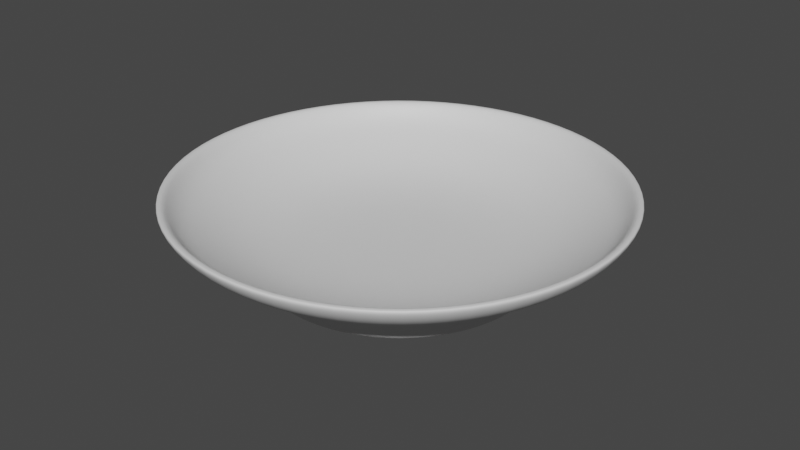 # Source: Teller.blend  (saved by Blender 2.83.18; exported with 4.5.12 LTS)
import bpy
from mathutils import Matrix  # noqa: F401  (used for matrix-valued properties, if any)

bpy.ops.wm.read_factory_settings(use_empty=True)
scene = bpy.context.scene
scene.name = 'Scene'

# ---- collections
col_collection = bpy.data.collections.new('Collection'); scene.collection.children.link(col_collection)

# ---- images (referenced by path relative to the original .blend; pixels are not part of the script)
import os
ASSET_DIR = os.environ.get("B2B_ASSET_DIR", "")  # directory of the original .blend (textures are referenced by path, not embedded)
HERE = os.path.dirname(os.path.abspath(__file__))  # packed textures are extracted next to this script under _unpacked/

def load_image(name, relpath, width, height, colorspace="sRGB"):
    """Load a texture the original file referenced (path relative to the .blend, or extracted next to this script)."""
    p = next((c for c in (os.path.join(HERE, relpath), os.path.join(ASSET_DIR, relpath)) if relpath and os.path.exists(c)), "")
    if p:
        img = bpy.data.images.load(p, check_existing=True)
        img.name = name
    else:  # same state as the original file: an image datablock whose file is absent (Cycles renders it pink)
        img = bpy.data.images.new(name, width, height)
        img.source = "FILE"
        img.filepath = "//" + (relpath or name)
    img.colorspace_settings.name = colorspace
    return img
img_untitled = load_image('Untitled', '', 1024, 1024, 'sRGB')

# ---- materials (node trees are filled in below, after node groups)
mat_teller = bpy.data.materials.new('Teller')
mat_teller.use_transparent_shadow = False
mat_tellerrand = bpy.data.materials.new('Tellerrand')
mat_tellerrand.use_transparent_shadow = False

# ---- material node trees
mat_teller.use_nodes = True; mat_teller.node_tree.nodes.clear()
_N = mat_teller.node_tree.nodes; _L = mat_teller.node_tree.links
n0 = _N.new('ShaderNodeBsdfPrincipled'); n0.name = 'Principled BSDF'; n0.location = (10, 300)
n0.distribution = 'GGX'
n0.subsurface_method = 'BURLEY'
n0.inputs[3].default_value = 1.45
n0.inputs[27].default_value = (0.0, 0.0, 0.0, 1.0)
n0.inputs[28].default_value = 1.0
n1 = _N.new('ShaderNodeOutputMaterial'); n1.name = 'Material Output'; n1.location = (300, 300)
n2 = _N.new('ShaderNodeTexImage'); n2.name = 'Image Texture'; n2.location = (-523, 180)
n2.image = img_untitled
_L.new(n0.outputs[0], n1.inputs[0])
n1.is_active_output = True
mat_tellerrand.use_nodes = True; mat_tellerrand.node_tree.nodes.clear()
_N = mat_tellerrand.node_tree.nodes; _L = mat_tellerrand.node_tree.links
n0 = _N.new('ShaderNodeBsdfPrincipled'); n0.name = 'Principled BSDF'; n0.location = (10, 300)
n0.distribution = 'GGX'
n0.subsurface_method = 'BURLEY'
n0.inputs[3].default_value = 1.45
n0.inputs[27].default_value = (0.0, 0.0, 0.0, 1.0)
n0.inputs[28].default_value = 1.0
n1 = _N.new('ShaderNodeOutputMaterial'); n1.name = 'Material Output'; n1.location = (300, 300)
_L.new(n0.outputs[0], n1.inputs[0])
n1.is_active_output = True

# ---- world
world_world = bpy.data.worlds.new('World'); scene.world = world_world
world_world.use_nodes = True; world_world.node_tree.nodes.clear()
_N = world_world.node_tree.nodes; _L = world_world.node_tree.links
n0 = _N.new('ShaderNodeOutputWorld'); n0.name = 'World Output'; n0.location = (300, 300)
n1 = _N.new('ShaderNodeBackground'); n1.name = 'Background'; n1.location = (10, 300)
n1.inputs[0].default_value = (0.05088, 0.05088, 0.05088, 1.0)
_L.new(n1.outputs[0], n0.inputs[0])
n0.is_active_output = True
world_world.color = (0.05088, 0.05088, 0.05088)
world_world.use_sun_shadow = False
world_world.sun_shadow_jitter_overblur = 0.0

# ---- meshes
me_circle = bpy.data.meshes.new('Circle')
me_circle.from_pydata([(2.431e-08, 0.2825, 0.01204), (-0.0873, 0.2687, 0.01204), (-0.1661, 0.2286, 0.01204), (-0.2286, 0.1661, 0.01204), (-0.2687, 0.0873, 0.01204), (-0.2825, -4.686e-09, 0.01204), (-0.2687, -0.0873, 0.01204), (-0.2286, -0.1661, 0.01204), (-0.1661, -0.2286, 0.01204), (-0.0873, -0.2687, 0.01204), (9.478e-08, -0.2825, 0.01204), (0.0873, -0.2687, 0.01204), (0.1661, -0.2286, 0.01204), (0.2286, -0.1661, 0.01204), (0.2687, -0.0873, 0.01204), (0.2825, 2.613e-07, 0.01204), (0.2687, 0.0873, 0.01204), (0.2286, 0.1661, 0.01204), (0.1661, 0.2286, 0.01204), (0.0873, 0.2687, 0.01204), (0.0, 0.3559, 0.0249), (-0.11, 0.3385, 0.0249), (-0.2092, 0.2879, 0.0249), (-0.2879, 0.2092, 0.0249), (-0.3385, 0.11, 0.0249), (-0.3559, -1.556e-08, 0.0249), (-0.3385, -0.11, 0.0249), (-0.2879, -0.2092, 0.0249), (-0.2092, -0.2879, 0.0249), (-0.11, -0.3385, 0.0249), (1.16e-07, -0.3559, 0.0249), (0.11, -0.3385, 0.0249), (0.2092, -0.2879, 0.0249), (0.2879, -0.2092, 0.0249), (0.3385, -0.11, 0.0249), (0.3559, 3.437e-07, 0.0249), (0.3385, 0.11, 0.0249), (0.2879, 0.2092, 0.0249), (0.2092, 0.2879, 0.0249), (0.11, 0.3385, 0.0249), (3.869e-09, 0.3938, 0.06776), (-0.1217, 0.3746, 0.06776), (-0.2315, 0.3186, 0.06776), (-0.3186, 0.2315, 0.06776), (-0.3746, 0.1217, 0.06776), (-0.3938, -2.898e-08, 0.06776), (-0.3746, -0.1217, 0.06776), (-0.3186, -0.2315, 0.06776), (-0.2315, -0.3186, 0.06776), (-0.1217, -0.3746, 0.06776), (1.322e-07, -0.3938, 0.06776), (0.1217, -0.3746, 0.06776), (0.2315, -0.3186, 0.06776), (0.3186, -0.2315, 0.06776), (0.3746, -0.1217, 0.06776), (0.3938, 3.685e-07, 0.06776), (0.3746, 0.1217, 0.06776), (0.3186, 0.2315, 0.06776), (0.2315, 0.3186, 0.06776), (0.1217, 0.3746, 0.06776), (9.353e-09, 0.505, 0.1268), (-0.1561, 0.4803, 0.1268), (-0.2968, 0.4086, 0.1268), (-0.4086, 0.2968, 0.1268), (-0.4803, 0.1561, 0.1268), (-0.505, -6.793e-08, 0.1268), (-0.4803, -0.1561, 0.1268), (-0.4086, -0.2968, 0.1268), (-0.2968, -0.4086, 0.1268), (-0.1561, -0.4803, 0.1268), (1.739e-07, -0.505, 0.1268), (0.1561, -0.4803, 0.1268), (0.2968, -0.4086, 0.1268), (0.4086, -0.2968, 0.1268), (0.4803, -0.1561, 0.1268), (0.505, 4.418e-07, 0.1268), (0.4803, 0.1561, 0.1268), (0.4086, 0.2968, 0.1268), (0.2968, 0.4086, 0.1268), (0.1561, 0.4803, 0.1268), (1.143e-08, 0.5688, 0.1714), (-0.1758, 0.5409, 0.1714), (-0.3343, 0.4601, 0.1714), (-0.4601, 0.3343, 0.1714), (-0.5409, 0.1758, 0.1714), (-0.5688, -8.979e-08, 0.1714), (-0.5409, -0.1758, 0.1714), (-0.4601, -0.3343, 0.1714), (-0.3343, -0.4601, 0.1714), (-0.1758, -0.5409, 0.1714), (1.968e-07, -0.5688, 0.1714), (0.1758, -0.5409, 0.1714), (0.3343, -0.4601, 0.1714), (0.4601, -0.3343, 0.1714), (0.5409, -0.1758, 0.1714), (0.5688, 4.843e-07, 0.1714), (0.5409, 0.1758, 0.1714), (0.4601, 0.3343, 0.1714), (0.3343, 0.4601, 0.1714), (0.1758, 0.5409, 0.1714), (1.33e-08, 0.5925, 0.2102), (-0.1831, 0.5635, 0.2102), (-0.3483, 0.4793, 0.2102), (-0.4793, 0.3483, 0.2102), (-0.5635, 0.1831, 0.2102), (-0.5925, -1.017e-07, 0.2102), (-0.5635, -0.1831, 0.2102), (-0.4793, -0.3483, 0.2102), (-0.3483, -0.4793, 0.2102), (-0.1831, -0.5635, 0.2102), (2.064e-07, -0.5925, 0.2102), (0.1831, -0.5635, 0.2102), (0.3483, -0.4793, 0.2102), (0.4793, -0.3483, 0.2102), (0.5635, -0.1831, 0.2102), (0.5925, 4.963e-07, 0.2102), (0.5635, 0.1831, 0.2102), (0.4793, 0.3483, 0.2102), (0.3483, 0.4793, 0.2102), (0.1831, 0.5635, 0.2102), (0.3592, 3.459e-07, 0.02868), (0.3417, -0.111, 0.02868), (-0.2112, -0.2906, 0.02868), (-0.2906, -0.2112, 0.02868), (-0.111, 0.3417, 0.02868), (3.411e-10, 0.3592, 0.02868), (0.3417, 0.111, 0.02868), (-0.111, -0.3417, 0.02868), (-0.2112, 0.2906, 0.02868), (0.2906, 0.2112, 0.02868), (1.174e-07, -0.3592, 0.02868), (-0.2906, 0.2112, 0.02868), (0.2112, 0.2906, 0.02868), (0.111, -0.3417, 0.02868), (-0.3417, 0.111, 0.02868), (0.111, 0.3417, 0.02868), (0.2112, -0.2906, 0.02868), (-0.3592, -1.674e-08, 0.02868), (0.2906, -0.2112, 0.02868), (-0.3417, -0.111, 0.02868), (-0.1799, 0.5538, 0.2178), (1.308e-08, 0.5823, 0.2178), (-0.3423, 0.4711, 0.2178), (-0.4711, 0.3423, 0.2178), (-0.5538, 0.1799, 0.2178), (-0.5823, -9.809e-08, 0.2178), (-0.5538, -0.1799, 0.2178), (-0.4711, -0.3423, 0.2178), (-0.3423, -0.4711, 0.2178), (-0.1799, -0.5538, 0.2178), (2.028e-07, -0.5823, 0.2178), (0.1799, -0.5538, 0.2178), (0.3423, -0.4711, 0.2178), (0.4711, -0.3423, 0.2178), (0.5538, -0.1799, 0.2178), (0.5823, 4.896e-07, 0.2178), (0.5538, 0.1799, 0.2178), (0.4711, 0.3423, 0.2178), (0.3423, 0.4711, 0.2178), (0.1799, 0.5538, 0.2178), (-0.1753, 0.5394, 0.2097), (1.303e-08, 0.5671, 0.2097), (-0.3334, 0.4588, 0.2097), (-0.4588, 0.3334, 0.2097), (-0.5394, 0.1753, 0.2097), (-0.5671, -9.307e-08, 0.2097), (-0.5394, -0.1753, 0.2097), (-0.4588, -0.3334, 0.2097), (-0.3334, -0.4588, 0.2097), (-0.1753, -0.5394, 0.2097), (1.978e-07, -0.5671, 0.2097), (0.1753, -0.5394, 0.2097), (0.3334, -0.4588, 0.2097), (0.4588, -0.3334, 0.2097), (0.5394, -0.1753, 0.2097), (0.5671, 4.793e-07, 0.2097), (0.5394, 0.1753, 0.2097), (0.4588, 0.3334, 0.2097), (0.3334, 0.4588, 0.2097), (0.1753, 0.5394, 0.2097), (-0.1681, 0.5175, 0.1718), (1.195e-08, 0.5441, 0.1718), (-0.3198, 0.4402, 0.1718), (-0.4402, 0.3198, 0.1718), (-0.5175, 0.1681, 0.1718), (-0.5441, -8.531e-08, 0.1718), (-0.5175, -0.1681, 0.1718), (-0.4402, -0.3198, 0.1718), (-0.3198, -0.4402, 0.1718), (-0.1681, -0.5175, 0.1718), (1.892e-07, -0.5441, 0.1718), (0.1681, -0.5175, 0.1718), (0.3198, -0.4402, 0.1718), (0.4402, -0.3198, 0.1718), (0.5175, -0.1681, 0.1718), (0.5441, 4.639e-07, 0.1718), (0.5175, 0.1681, 0.1718), (0.4402, 0.3198, 0.1718), (0.3198, 0.4402, 0.1718), (0.1681, 0.5175, 0.1718), (-0.1536, 0.4726, 0.1379), (1.066e-08, 0.4969, 0.1379), (-0.2921, 0.402, 0.1379), (-0.402, 0.2921, 0.1379), (-0.4726, 0.1536, 0.1379), (-0.4969, -7.237e-08, 0.1379), (-0.4726, -0.1536, 0.1379), (-0.402, -0.2921, 0.1379), (-0.2921, -0.402, 0.1379), (-0.1536, -0.4726, 0.1379), (1.726e-07, -0.4969, 0.1379), (0.1536, -0.4726, 0.1379), (0.2921, -0.402, 0.1379), (0.402, -0.2921, 0.1379), (0.4726, -0.1536, 0.1379), (0.4969, 4.292e-07, 0.1379), (0.4726, 0.1536, 0.1379), (0.402, 0.2921, 0.1379), (0.2921, 0.402, 0.1379), (0.1536, 0.4726, 0.1379), (-0.1143, 0.3517, 0.06987), (-2.053e-09, 0.3698, 0.06987), (-0.2173, 0.2991, 0.06987), (-0.2991, 0.2173, 0.06987), (-0.3517, 0.1143, 0.06987), (-0.3698, -2.502e-08, 0.06987), (-0.3517, -0.1143, 0.06987), (-0.2991, -0.2173, 0.06987), (-0.2173, -0.2991, 0.06987), (-0.1143, -0.3517, 0.06987), (1.184e-07, -0.3698, 0.06987), (0.1143, -0.3517, 0.06987), (0.2173, -0.2991, 0.06987), (0.2991, -0.2173, 0.06987), (0.3517, -0.1143, 0.06987), (0.3698, 3.482e-07, 0.06987), (0.3517, 0.1143, 0.06987), (0.2991, 0.2173, 0.06987), (0.2173, 0.2991, 0.06987), (0.1143, 0.3517, 0.06987), (-0.05516, 0.1698, 0.05106), (-2.771e-08, 0.1785, 0.05106), (-0.1049, 0.1444, 0.05106), (-0.1444, 0.1049, 0.05106), (-0.1697, 0.05516, 0.05106), (-0.1785, 4.572e-08, 0.05106), (-0.1697, -0.05516, 0.05106), (-0.1444, -0.1049, 0.05106), (-0.1049, -0.1444, 0.05106), (-0.05516, -0.1697, 0.05106), (3.044e-08, -0.1785, 0.05106), (0.05516, -0.1697, 0.05106), (0.1049, -0.1444, 0.05106), (0.1444, -0.1049, 0.05106), (0.1697, -0.05515, 0.05106), (0.1785, 2.259e-07, 0.05106), (0.1697, 0.05516, 0.05106), (0.1444, 0.1049, 0.05106), (0.1049, 0.1444, 0.05106), (0.05515, 0.1698, 0.05106), (-0.11, 0.3385, 0.0), (0.0, 0.3559, 0.0), (-0.2092, 0.2879, 0.0), (-0.2879, 0.2092, 0.0), (-0.3385, 0.11, 0.0), (-0.3559, -1.556e-08, 0.0), (-0.3385, -0.11, 0.0), (-0.2879, -0.2092, 0.0), (-0.2092, -0.2879, 0.0), (-0.11, -0.3385, 0.0), (1.16e-07, -0.3559, 0.0), (0.11, -0.3385, 0.0), (0.2092, -0.2879, 0.0), (0.2879, -0.2092, 0.0), (0.3385, -0.11, 0.0), (0.3559, 3.437e-07, 0.0), (0.3385, 0.11, 0.0), (0.2879, 0.2092, 0.0), (0.2092, 0.2879, 0.0), (0.11, 0.3385, 0.0), (-0.1018, 0.3132, 0.0), (8.432e-09, 0.3293, 0.0), (-0.1936, 0.2664, 0.0), (-0.2664, 0.1936, 0.0), (-0.3132, 0.1018, 0.0), (-0.3293, -1.174e-08, 0.0), (-0.3132, -0.1018, 0.0), (-0.2664, -0.1936, 0.0), (-0.1936, -0.2664, 0.0), (-0.1018, -0.3132, 0.0), (1.085e-07, -0.3293, 0.0), (0.1018, -0.3132, 0.0), (0.1936, -0.2664, 0.0), (0.2664, -0.1936, 0.0), (0.3132, -0.1018, 0.0), (0.3293, 3.15e-07, 0.0), (0.3132, 0.1018, 0.0), (0.2664, 0.1936, 0.0), (0.1936, 0.2664, 0.0), (0.1018, 0.3132, 0.0)], [], [(1, 0, 19, 18, 17, 16, 15, 14, 13, 12, 11, 10, 9, 8, 7, 6, 5, 4, 3, 2), (121, 120, 55, 54), (272, 273, 33, 32), (265, 266, 26, 25), (273, 274, 34, 33), (266, 267, 27, 26), (274, 275, 35, 34), (267, 268, 28, 27), (261, 260, 21, 20), (275, 276, 36, 35), (268, 269, 29, 28), (260, 262, 22, 21), (276, 277, 37, 36), (269, 270, 30, 29), (262, 263, 23, 22), (277, 278, 38, 37), (270, 271, 31, 30), (263, 264, 24, 23), (278, 279, 39, 38), (271, 272, 32, 31), (264, 265, 25, 24), (279, 261, 20, 39), (51, 52, 72, 71), (123, 122, 48, 47), (125, 124, 41, 40), (120, 126, 56, 55), (122, 127, 49, 48), (124, 128, 42, 41), (126, 129, 57, 56), (127, 130, 50, 49), (128, 131, 43, 42), (129, 132, 58, 57), (130, 133, 51, 50), (131, 134, 44, 43), (132, 135, 59, 58), (133, 136, 52, 51), (134, 137, 45, 44), (135, 125, 40, 59), (136, 138, 53, 52), (137, 139, 46, 45), (138, 121, 54, 53), (139, 123, 47, 46), (68, 69, 89, 88), (44, 45, 65, 64), (59, 40, 60, 79), (52, 53, 73, 72), (45, 46, 66, 65), (53, 54, 74, 73), (46, 47, 67, 66), (54, 55, 75, 74), (47, 48, 68, 67), (40, 41, 61, 60), (55, 56, 76, 75), (48, 49, 69, 68), (41, 42, 62, 61), (56, 57, 77, 76), (49, 50, 70, 69), (42, 43, 63, 62), (57, 58, 78, 77), (50, 51, 71, 70), (43, 44, 64, 63), (58, 59, 79, 78), (85, 86, 106, 105), (61, 62, 82, 81), (76, 77, 97, 96), (69, 70, 90, 89), (62, 63, 83, 82), (77, 78, 98, 97), (70, 71, 91, 90), (63, 64, 84, 83), (78, 79, 99, 98), (71, 72, 92, 91), (64, 65, 85, 84), (79, 60, 80, 99), (72, 73, 93, 92), (65, 66, 86, 85), (73, 74, 94, 93), (66, 67, 87, 86), (74, 75, 95, 94), (67, 68, 88, 87), (60, 61, 81, 80), (75, 76, 96, 95), (113, 114, 154, 153), (93, 94, 114, 113), (86, 87, 107, 106), (94, 95, 115, 114), (87, 88, 108, 107), (80, 81, 101, 100), (95, 96, 116, 115), (88, 89, 109, 108), (81, 82, 102, 101), (96, 97, 117, 116), (89, 90, 110, 109), (82, 83, 103, 102), (97, 98, 118, 117), (90, 91, 111, 110), (83, 84, 104, 103), (98, 99, 119, 118), (91, 92, 112, 111), (84, 85, 105, 104), (99, 80, 100, 119), (92, 93, 113, 112), (26, 27, 123, 139), (33, 34, 121, 138), (25, 26, 139, 137), (32, 33, 138, 136), (39, 20, 125, 135), (24, 25, 137, 134), (31, 32, 136, 133), (38, 39, 135, 132), (23, 24, 134, 131), (30, 31, 133, 130), (37, 38, 132, 129), (22, 23, 131, 128), (29, 30, 130, 127), (36, 37, 129, 126), (21, 22, 128, 124), (28, 29, 127, 122), (35, 36, 126, 120), (20, 21, 124, 125), (27, 28, 122, 123), (34, 35, 120, 121), (147, 148, 168, 167), (106, 107, 147, 146), (114, 115, 155, 154), (107, 108, 148, 147), (100, 101, 140, 141), (115, 116, 156, 155), (108, 109, 149, 148), (101, 102, 142, 140), (116, 117, 157, 156), (109, 110, 150, 149), (102, 103, 143, 142), (117, 118, 158, 157), (110, 111, 151, 150), (103, 104, 144, 143), (118, 119, 159, 158), (111, 112, 152, 151), (104, 105, 145, 144), (119, 100, 141, 159), (112, 113, 153, 152), (105, 106, 146, 145), (164, 165, 185, 184), (141, 140, 160, 161), (155, 156, 176, 175), (148, 149, 169, 168), (140, 142, 162, 160), (156, 157, 177, 176), (149, 150, 170, 169), (142, 143, 163, 162), (157, 158, 178, 177), (150, 151, 171, 170), (143, 144, 164, 163), (158, 159, 179, 178), (151, 152, 172, 171), (144, 145, 165, 164), (159, 141, 161, 179), (152, 153, 173, 172), (145, 146, 166, 165), (153, 154, 174, 173), (146, 147, 167, 166), (154, 155, 175, 174), (180, 182, 202, 200), (179, 161, 181, 199), (172, 173, 193, 192), (165, 166, 186, 185), (173, 174, 194, 193), (166, 167, 187, 186), (174, 175, 195, 194), (167, 168, 188, 187), (161, 160, 180, 181), (175, 176, 196, 195), (168, 169, 189, 188), (160, 162, 182, 180), (176, 177, 197, 196), (169, 170, 190, 189), (162, 163, 183, 182), (177, 178, 198, 197), (170, 171, 191, 190), (163, 164, 184, 183), (178, 179, 199, 198), (171, 172, 192, 191), (213, 214, 234, 233), (196, 197, 217, 216), (189, 190, 210, 209), (182, 183, 203, 202), (197, 198, 218, 217), (190, 191, 211, 210), (183, 184, 204, 203), (198, 199, 219, 218), (191, 192, 212, 211), (184, 185, 205, 204), (199, 181, 201, 219), (192, 193, 213, 212), (185, 186, 206, 205), (193, 194, 214, 213), (186, 187, 207, 206), (194, 195, 215, 214), (187, 188, 208, 207), (181, 180, 200, 201), (195, 196, 216, 215), (188, 189, 209, 208), (237, 238, 258, 257), (206, 207, 227, 226), (214, 215, 235, 234), (207, 208, 228, 227), (201, 200, 220, 221), (215, 216, 236, 235), (208, 209, 229, 228), (200, 202, 222, 220), (216, 217, 237, 236), (209, 210, 230, 229), (202, 203, 223, 222), (217, 218, 238, 237), (210, 211, 231, 230), (203, 204, 224, 223), (218, 219, 239, 238), (211, 212, 232, 231), (204, 205, 225, 224), (219, 201, 221, 239), (212, 213, 233, 232), (205, 206, 226, 225), (240, 242, 243, 244, 245, 246, 247, 248, 249, 250, 251, 252, 253, 254, 255, 256, 257, 258, 259, 241), (230, 231, 251, 250), (223, 224, 244, 243), (238, 239, 259, 258), (231, 232, 252, 251), (224, 225, 245, 244), (239, 221, 241, 259), (232, 233, 253, 252), (225, 226, 246, 245), (233, 234, 254, 253), (226, 227, 247, 246), (234, 235, 255, 254), (227, 228, 248, 247), (221, 220, 240, 241), (235, 236, 256, 255), (228, 229, 249, 248), (220, 222, 242, 240), (236, 237, 257, 256), (229, 230, 250, 249), (222, 223, 243, 242), (281, 280, 260, 261), (280, 282, 262, 260), (282, 283, 263, 262), (283, 284, 264, 263), (284, 285, 265, 264), (285, 286, 266, 265), (286, 287, 267, 266), (287, 288, 268, 267), (288, 289, 269, 268), (289, 290, 270, 269), (290, 291, 271, 270), (291, 292, 272, 271), (292, 293, 273, 272), (293, 294, 274, 273), (294, 295, 275, 274), (295, 296, 276, 275), (296, 297, 277, 276), (297, 298, 278, 277), (298, 299, 279, 278), (299, 281, 261, 279), (0, 1, 280, 281), (1, 2, 282, 280), (2, 3, 283, 282), (3, 4, 284, 283), (4, 5, 285, 284), (5, 6, 286, 285), (6, 7, 287, 286), (7, 8, 288, 287), (8, 9, 289, 288), (9, 10, 290, 289), (10, 11, 291, 290), (11, 12, 292, 291), (12, 13, 293, 292), (13, 14, 294, 293), (14, 15, 295, 294), (15, 16, 296, 295), (16, 17, 297, 296), (17, 18, 298, 297), (18, 19, 299, 298), (19, 0, 281, 299)])
me_circle.polygons.foreach_set('use_smooth', [True] * 282)
me_circle.polygons.foreach_set('material_index', [0, 0, 0, 0, 0, 0, 0, 0, 0, 0, 0, 0, 0, 0, 0, 0, 0, 0, 0, 0, 0, 0, 0, 0, 0, 0, 0, 0, 0, 0, 0, 0, 0, 0, 0, 0, 0, 0, 0, 0, 0, 0, 0, 0, 0, 0, 0, 0, 0, 0, 0, 0, 0, 0, 0, 0, 0, 0, 0, 0, 0, 0, 0, 0, 0, 0, 0, 0, 0, 0, 0, 0, 0, 0, 0, 0, 0, 0, 0, 0, 0, 0, 0, 0, 0, 0, 0, 0, 0, 0, 0, 0, 0, 0, 0, 0, 0, 0, 0, 0, 0, 0, 0, 0, 0, 0, 0, 0, 0, 0, 0, 0, 0, 0, 0, 0, 0, 0, 0, 0, 0, 0, 1, 0, 0, 0, 0, 0, 0, 0, 0, 0, 0, 0, 0, 0, 0, 0, 0, 0, 0, 0, 0, 1, 1, 1, 1, 1, 1, 1, 1, 1, 1, 1, 1, 1, 1, 1, 1, 1, 1, 1, 0, 0, 0, 0, 0, 0, 0, 0, 0, 0, 0, 0, 0, 0, 0, 0, 0, 0, 0, 0, 0, 0, 0, 0, 0, 0, 0, 0, 0, 0, 0, 0, 0, 0, 0, 0, 0, 0, 0, 0, 0, 0, 0, 0, 0, 0, 0, 0, 0, 0, 0, 0, 0, 0, 0, 0, 0, 0, 0, 0, 0, 0, 0, 0, 0, 0, 0, 0, 0, 0, 0, 0, 0, 0, 0, 0, 0, 0, 0, 0, 0, 0, 0, 0, 0, 0, 0, 0, 0, 0, 0, 0, 0, 0, 0, 0, 0, 0, 0, 0, 0, 0, 0, 0, 0, 0, 0, 0, 0, 0, 0, 0, 0, 0, 0, 0, 0, 0, 0, 0])
_uv = me_circle.uv_layers.new(name='UVMap')
_uv.uv.foreach_set('vector', [0.672, 0.512, 0.7047, 0.5226, 0.7325, 0.5429, 0.7528, 0.5707, 0.7634, 0.6034, 0.7634, 0.6378, 0.7528, 0.6706, 0.7325, 0.6984, 0.7047, 0.7186, 0.6719, 0.7293, 0.6375, 0.7293, 0.6048, 0.7186, 0.5769, 0.6984, 0.5567, 0.6706, 0.5461, 0.6379, 0.5461, 0.6034, 0.5567, 0.5707, 0.5769, 0.5429, 0.6048, 0.5226, 0.6375, 0.512, 0.1403, 0.3212, 0.1648, 0.3557, 0.1505, 0.3698, 0.1223, 0.3303, 0.1386, 0.2402, 0.1384, 0.2791, 0.1293, 0.2806, 0.1295, 0.2388, 0.3458, 0.1725, 0.3154, 0.1495, 0.3195, 0.1415, 0.3523, 0.1662, 0.1384, 0.2791, 0.1501, 0.3162, 0.142, 0.3204, 0.1293, 0.2806, 0.3154, 0.1495, 0.2793, 0.1374, 0.2806, 0.1284, 0.3195, 0.1415, 0.1501, 0.3162, 0.1726, 0.3479, 0.1662, 0.3544, 0.142, 0.3204, 0.2793, 0.1374, 0.2411, 0.1372, 0.2395, 0.1283, 0.2806, 0.1284, 0.3458, 0.3497, 0.368, 0.3186, 0.3762, 0.3225, 0.3523, 0.356, 0.1726, 0.3479, 0.2037, 0.371, 0.1995, 0.3791, 0.1662, 0.3544, 0.2411, 0.1372, 0.2045, 0.1491, 0.2003, 0.1411, 0.2395, 0.1283, 0.368, 0.3186, 0.3792, 0.2818, 0.3883, 0.283, 0.3762, 0.3225, 0.2037, 0.371, 0.2402, 0.3833, 0.2388, 0.3923, 0.1995, 0.3791, 0.2045, 0.1491, 0.1734, 0.1719, 0.1668, 0.1655, 0.2003, 0.1411, 0.3792, 0.2818, 0.378, 0.2424, 0.3873, 0.2409, 0.3883, 0.283, 0.2402, 0.3833, 0.2786, 0.3837, 0.28, 0.3927, 0.2388, 0.3923, 0.1734, 0.1719, 0.1506, 0.2032, 0.1424, 0.1992, 0.1668, 0.1655, 0.378, 0.2424, 0.3675, 0.2043, 0.3757, 0.2003, 0.3873, 0.2409, 0.2786, 0.3837, 0.315, 0.3721, 0.3192, 0.3801, 0.28, 0.3927, 0.1506, 0.2032, 0.1386, 0.2402, 0.1295, 0.2388, 0.1424, 0.1992, 0.3675, 0.2043, 0.3458, 0.1725, 0.3523, 0.1662, 0.3757, 0.2003, 0.315, 0.3721, 0.3458, 0.3497, 0.3523, 0.356, 0.3192, 0.3801, 0.1228, 0.1892, 0.1077, 0.2354, 0.05802, 0.2275, 0.07799, 0.1664, 0.281, 0.1266, 0.2393, 0.1265, 0.2361, 0.1068, 0.2841, 0.107, 0.3536, 0.3573, 0.3778, 0.3234, 0.3957, 0.3322, 0.3678, 0.3712, 0.1648, 0.3557, 0.1987, 0.3808, 0.1895, 0.3986, 0.1505, 0.3698, 0.2393, 0.1265, 0.1994, 0.1394, 0.1903, 0.1216, 0.2361, 0.1068, 0.3778, 0.3234, 0.3902, 0.2832, 0.41, 0.2861, 0.3957, 0.3322, 0.1987, 0.3808, 0.2385, 0.3942, 0.2352, 0.4139, 0.1895, 0.3986, 0.1994, 0.1394, 0.1655, 0.1642, 0.1512, 0.15, 0.1903, 0.1216, 0.3902, 0.2832, 0.3892, 0.2406, 0.4095, 0.2375, 0.41, 0.2861, 0.2385, 0.3942, 0.2803, 0.3945, 0.2834, 0.4141, 0.2352, 0.4139, 0.1655, 0.1642, 0.1407, 0.1983, 0.1228, 0.1892, 0.1512, 0.15, 0.3892, 0.2406, 0.3774, 0.1996, 0.3954, 0.1908, 0.4095, 0.2375, 0.2803, 0.3945, 0.32, 0.3818, 0.329, 0.3994, 0.2834, 0.4141, 0.1407, 0.1983, 0.1276, 0.2385, 0.1077, 0.2354, 0.1228, 0.1892, 0.3774, 0.1996, 0.3537, 0.1649, 0.368, 0.1511, 0.3954, 0.1908, 0.32, 0.3818, 0.3536, 0.3573, 0.3678, 0.3712, 0.329, 0.3994, 0.1276, 0.2385, 0.1275, 0.2809, 0.1075, 0.284, 0.1077, 0.2354, 0.3537, 0.1649, 0.3204, 0.1398, 0.3296, 0.1223, 0.368, 0.1511, 0.1275, 0.2809, 0.1403, 0.3212, 0.1223, 0.3303, 0.1075, 0.284, 0.3204, 0.1398, 0.281, 0.1266, 0.2841, 0.107, 0.3296, 0.1223, 0.2284, 0.05751, 0.1676, 0.07706, 0.1529, 0.04845, 0.2233, 0.02578, 0.3954, 0.1908, 0.368, 0.1511, 0.4037, 0.1164, 0.4404, 0.1686, 0.329, 0.3994, 0.3678, 0.3712, 0.4031, 0.4061, 0.3517, 0.4437, 0.1077, 0.2354, 0.1075, 0.284, 0.0578, 0.2917, 0.05802, 0.2275, 0.368, 0.1511, 0.3296, 0.1223, 0.3526, 0.07817, 0.4037, 0.1164, 0.1075, 0.284, 0.1223, 0.3303, 0.07736, 0.353, 0.0578, 0.2917, 0.3296, 0.1223, 0.2841, 0.107, 0.2922, 0.05788, 0.3526, 0.07817, 0.1223, 0.3303, 0.1505, 0.3698, 0.1148, 0.4051, 0.07736, 0.353, 0.2841, 0.107, 0.2361, 0.1068, 0.2284, 0.05751, 0.2922, 0.05788, 0.3678, 0.3712, 0.3957, 0.3322, 0.4402, 0.3544, 0.4031, 0.4061, 0.1505, 0.3698, 0.1895, 0.3986, 0.1665, 0.4431, 0.1148, 0.4051, 0.2361, 0.1068, 0.1903, 0.1216, 0.1676, 0.07706, 0.2284, 0.05751, 0.3957, 0.3322, 0.41, 0.2861, 0.4596, 0.2937, 0.4402, 0.3544, 0.1895, 0.3986, 0.2352, 0.4139, 0.2272, 0.4632, 0.1665, 0.4431, 0.1903, 0.1216, 0.1512, 0.15, 0.1158, 0.1146, 0.1676, 0.07706, 0.41, 0.2861, 0.4095, 0.2375, 0.4596, 0.2298, 0.4596, 0.2937, 0.2352, 0.4139, 0.2834, 0.4141, 0.2911, 0.4634, 0.2272, 0.4632, 0.1512, 0.15, 0.1228, 0.1892, 0.07799, 0.1664, 0.1158, 0.1146, 0.4095, 0.2375, 0.3954, 0.1908, 0.4404, 0.1686, 0.4596, 0.2298, 0.2834, 0.4141, 0.329, 0.3994, 0.3517, 0.4437, 0.2911, 0.4634, 0.4265, 0.09382, 0.3673, 0.04965, 0.3764, 0.03173, 0.4408, 0.07963, 0.4402, 0.3544, 0.4596, 0.2937, 0.4913, 0.2984, 0.4689, 0.3686, 0.1665, 0.4431, 0.2272, 0.4632, 0.2223, 0.495, 0.1519, 0.4719, 0.1676, 0.07706, 0.1158, 0.1146, 0.09285, 0.09193, 0.1529, 0.04845, 0.4596, 0.2937, 0.4596, 0.2298, 0.4913, 0.2247, 0.4913, 0.2984, 0.2272, 0.4632, 0.2911, 0.4634, 0.2963, 0.4951, 0.2223, 0.495, 0.1158, 0.1146, 0.07799, 0.1664, 0.04917, 0.1519, 0.09285, 0.09193, 0.4596, 0.2298, 0.4404, 0.1686, 0.4692, 0.1542, 0.4913, 0.2247, 0.2911, 0.4634, 0.3517, 0.4437, 0.3665, 0.4721, 0.2963, 0.4951, 0.07799, 0.1664, 0.05802, 0.2275, 0.02609, 0.2225, 0.04917, 0.1519, 0.4404, 0.1686, 0.4037, 0.1164, 0.4265, 0.09382, 0.4692, 0.1542, 0.3517, 0.4437, 0.4031, 0.4061, 0.426, 0.4285, 0.3665, 0.4721, 0.05802, 0.2275, 0.0578, 0.2917, 0.02588, 0.2969, 0.02609, 0.2225, 0.4037, 0.1164, 0.3526, 0.07817, 0.3673, 0.04965, 0.4265, 0.09382, 0.0578, 0.2917, 0.07736, 0.353, 0.04859, 0.3677, 0.02588, 0.2969, 0.3526, 0.07817, 0.2922, 0.05788, 0.2972, 0.02619, 0.3673, 0.04965, 0.07736, 0.353, 0.1148, 0.4051, 0.09201, 0.428, 0.04859, 0.3677, 0.2922, 0.05788, 0.2284, 0.05751, 0.2233, 0.02578, 0.2972, 0.02619, 0.4031, 0.4061, 0.4402, 0.3544, 0.4689, 0.3686, 0.426, 0.4285, 0.1148, 0.4051, 0.1665, 0.4431, 0.1519, 0.4719, 0.09201, 0.428, 0.005923, 0.3002, 0.03062, 0.377, 0.0254, 0.3796, 0.0001277, 0.3011, 0.02588, 0.2969, 0.04859, 0.3677, 0.03062, 0.377, 0.005923, 0.3002, 0.3673, 0.04965, 0.2972, 0.02619, 0.3003, 0.006293, 0.3764, 0.03173, 0.04859, 0.3677, 0.09201, 0.428, 0.07779, 0.4424, 0.03062, 0.377, 0.2972, 0.02619, 0.2233, 0.02578, 0.22, 0.0059, 0.3003, 0.006293, 0.426, 0.4285, 0.4689, 0.3686, 0.4869, 0.3774, 0.4404, 0.4425, 0.09201, 0.428, 0.1519, 0.4719, 0.1428, 0.4899, 0.07779, 0.4424, 0.2233, 0.02578, 0.1529, 0.04845, 0.1436, 0.03055, 0.22, 0.0059, 0.4689, 0.3686, 0.4913, 0.2984, 0.5112, 0.3013, 0.4869, 0.3774, 0.1519, 0.4719, 0.2223, 0.495, 0.2193, 0.515, 0.1428, 0.4899, 0.1529, 0.04845, 0.09285, 0.09193, 0.07845, 0.07778, 0.1436, 0.03055, 0.4913, 0.2984, 0.4913, 0.2247, 0.5112, 0.2215, 0.5112, 0.3013, 0.2223, 0.495, 0.2963, 0.4951, 0.2997, 0.5149, 0.2193, 0.515, 0.09285, 0.09193, 0.04917, 0.1519, 0.03108, 0.1429, 0.07845, 0.07778, 0.4913, 0.2247, 0.4692, 0.1542, 0.4871, 0.1451, 0.5112, 0.2215, 0.2963, 0.4951, 0.3665, 0.4721, 0.3759, 0.4899, 0.2997, 0.5149, 0.04917, 0.1519, 0.02609, 0.2225, 0.006087, 0.2195, 0.03108, 0.1429, 0.4692, 0.1542, 0.4265, 0.09382, 0.4408, 0.07963, 0.4871, 0.1451, 0.3665, 0.4721, 0.426, 0.4285, 0.4404, 0.4425, 0.3759, 0.4899, 0.02609, 0.2225, 0.02588, 0.2969, 0.005923, 0.3002, 0.006087, 0.2195, 0.3195, 0.1415, 0.2806, 0.1284, 0.281, 0.1266, 0.3204, 0.1398, 0.1293, 0.2806, 0.142, 0.3204, 0.1403, 0.3212, 0.1275, 0.2809, 0.3523, 0.1662, 0.3195, 0.1415, 0.3204, 0.1398, 0.3537, 0.1649, 0.1295, 0.2388, 0.1293, 0.2806, 0.1275, 0.2809, 0.1276, 0.2385, 0.3192, 0.3801, 0.3523, 0.356, 0.3536, 0.3573, 0.32, 0.3818, 0.3757, 0.2003, 0.3523, 0.1662, 0.3537, 0.1649, 0.3774, 0.1996, 0.1424, 0.1992, 0.1295, 0.2388, 0.1276, 0.2385, 0.1407, 0.1983, 0.28, 0.3927, 0.3192, 0.3801, 0.32, 0.3818, 0.2803, 0.3945, 0.3873, 0.2409, 0.3757, 0.2003, 0.3774, 0.1996, 0.3892, 0.2406, 0.1668, 0.1655, 0.1424, 0.1992, 0.1407, 0.1983, 0.1655, 0.1642, 0.2388, 0.3923, 0.28, 0.3927, 0.2803, 0.3945, 0.2385, 0.3942, 0.3883, 0.283, 0.3873, 0.2409, 0.3892, 0.2406, 0.3902, 0.2832, 0.2003, 0.1411, 0.1668, 0.1655, 0.1655, 0.1642, 0.1994, 0.1394, 0.1995, 0.3791, 0.2388, 0.3923, 0.2385, 0.3942, 0.1987, 0.3808, 0.3762, 0.3225, 0.3883, 0.283, 0.3902, 0.2832, 0.3778, 0.3234, 0.2395, 0.1283, 0.2003, 0.1411, 0.1994, 0.1394, 0.2393, 0.1265, 0.1662, 0.3544, 0.1995, 0.3791, 0.1987, 0.3808, 0.1648, 0.3557, 0.3523, 0.356, 0.3762, 0.3225, 0.3778, 0.3234, 0.3536, 0.3573, 0.2806, 0.1284, 0.2395, 0.1283, 0.2393, 0.1265, 0.281, 0.1266, 0.142, 0.3204, 0.1662, 0.3544, 0.1648, 0.3557, 0.1403, 0.3212, 0.8695, 0.4592, 0.7967, 0.4828, 0.7956, 0.4758, 0.8662, 0.4528, 0.3764, 0.03173, 0.3003, 0.006293, 0.3012, 0.0005202, 0.3791, 0.02653, 0.03062, 0.377, 0.07779, 0.4424, 0.07366, 0.4465, 0.0254, 0.3796, 0.3003, 0.006293, 0.22, 0.0059, 0.2191, 0.0001277, 0.3012, 0.0005202, 0.4404, 0.4425, 0.4869, 0.3774, 0.4921, 0.38, 0.4446, 0.4465, 0.07779, 0.4424, 0.1428, 0.4899, 0.1402, 0.4952, 0.07366, 0.4465, 0.22, 0.0059, 0.1436, 0.03055, 0.1409, 0.02536, 0.2191, 0.0001277, 0.4869, 0.3774, 0.5112, 0.3013, 0.5169, 0.3022, 0.4921, 0.38, 0.1428, 0.4899, 0.2193, 0.515, 0.2184, 0.5208, 0.1402, 0.4952, 0.1436, 0.03055, 0.07845, 0.07778, 0.07428, 0.07366, 0.1409, 0.02536, 0.5112, 0.3013, 0.5112, 0.2215, 0.5169, 0.2205, 0.5169, 0.3022, 0.2193, 0.515, 0.2997, 0.5149, 0.3007, 0.5207, 0.2184, 0.5208, 0.07845, 0.07778, 0.03108, 0.1429, 0.02583, 0.1403, 0.07428, 0.07366, 0.5112, 0.2215, 0.4871, 0.1451, 0.4923, 0.1425, 0.5169, 0.2205, 0.2997, 0.5149, 0.3759, 0.4899, 0.3786, 0.4951, 0.3007, 0.5207, 0.03108, 0.1429, 0.006087, 0.2195, 0.0002848, 0.2186, 0.02583, 0.1403, 0.4871, 0.1451, 0.4408, 0.07963, 0.4449, 0.07552, 0.4923, 0.1425, 0.3759, 0.4899, 0.4404, 0.4425, 0.4446, 0.4465, 0.3786, 0.4951, 0.006087, 0.2195, 0.005923, 0.3002, 0.0001277, 0.3011, 0.0002848, 0.2186, 0.4408, 0.07963, 0.3764, 0.03173, 0.3791, 0.02653, 0.4449, 0.07552, 0.9928, 0.2786, 0.9699, 0.3492, 0.9535, 0.3409, 0.9747, 0.2758, 0.8695, 0.02375, 0.9313, 0.06869, 0.9262, 0.07374, 0.8662, 0.03012, 0.5408, 0.1305, 0.5857, 0.06869, 0.5908, 0.07376, 0.5472, 0.1338, 0.7967, 0.4828, 0.7203, 0.4828, 0.7214, 0.4758, 0.7956, 0.4758, 0.9313, 0.06869, 0.9762, 0.1305, 0.9699, 0.1338, 0.9262, 0.07374, 0.5857, 0.06869, 0.6476, 0.02375, 0.6508, 0.03013, 0.5908, 0.07376, 0.7203, 0.4828, 0.6476, 0.4592, 0.6508, 0.4528, 0.7214, 0.4758, 0.9762, 0.1305, 0.9999, 0.2033, 0.9928, 0.2044, 0.9699, 0.1338, 0.6476, 0.02375, 0.7203, 0.0001277, 0.7214, 0.007197, 0.6508, 0.03013, 0.6476, 0.4592, 0.5857, 0.4143, 0.5908, 0.4092, 0.6508, 0.4528, 0.9999, 0.2033, 0.9999, 0.2797, 0.9928, 0.2786, 0.9928, 0.2044, 0.7203, 0.0001277, 0.7967, 0.0001277, 0.7956, 0.007194, 0.7214, 0.007197, 0.5857, 0.4143, 0.5408, 0.3524, 0.5472, 0.3492, 0.5908, 0.4092, 0.9999, 0.2797, 0.9762, 0.3524, 0.9699, 0.3492, 0.9928, 0.2786, 0.7967, 0.0001277, 0.8695, 0.02375, 0.8662, 0.03012, 0.7956, 0.007194, 0.5408, 0.3524, 0.5172, 0.2797, 0.5242, 0.2786, 0.5472, 0.3492, 0.9762, 0.3524, 0.9313, 0.4143, 0.9263, 0.4092, 0.9699, 0.3492, 0.5172, 0.2797, 0.5172, 0.2033, 0.5242, 0.2044, 0.5242, 0.2786, 0.9313, 0.4143, 0.8695, 0.4592, 0.8662, 0.4528, 0.9263, 0.4092, 0.5172, 0.2033, 0.5408, 0.1305, 0.5472, 0.1338, 0.5242, 0.2044, 0.9133, 0.08676, 0.9536, 0.1422, 0.9328, 0.1528, 0.8969, 0.1033, 0.7956, 0.007194, 0.8662, 0.03012, 0.8579, 0.04649, 0.7928, 0.02532, 0.5472, 0.3492, 0.5242, 0.2786, 0.5423, 0.2757, 0.5635, 0.3408, 0.9699, 0.3492, 0.9263, 0.4092, 0.9132, 0.3963, 0.9535, 0.3409, 0.5242, 0.2786, 0.5242, 0.2044, 0.5423, 0.2072, 0.5423, 0.2757, 0.9263, 0.4092, 0.8662, 0.4528, 0.8578, 0.4365, 0.9132, 0.3963, 0.5242, 0.2044, 0.5472, 0.1338, 0.5635, 0.1421, 0.5423, 0.2072, 0.8662, 0.4528, 0.7956, 0.4758, 0.7927, 0.4577, 0.8578, 0.4365, 0.8662, 0.03012, 0.9262, 0.07374, 0.9133, 0.08676, 0.8579, 0.04649, 0.5472, 0.1338, 0.5908, 0.07376, 0.6038, 0.08668, 0.5635, 0.1421, 0.7956, 0.4758, 0.7214, 0.4758, 0.7242, 0.4576, 0.7927, 0.4577, 0.9262, 0.07374, 0.9699, 0.1338, 0.9536, 0.1422, 0.9133, 0.08676, 0.5908, 0.07376, 0.6508, 0.03013, 0.6592, 0.04644, 0.6038, 0.08668, 0.7214, 0.4758, 0.6508, 0.4528, 0.6591, 0.4365, 0.7242, 0.4576, 0.9699, 0.1338, 0.9928, 0.2044, 0.9747, 0.2073, 0.9536, 0.1422, 0.6508, 0.03013, 0.7214, 0.007197, 0.7243, 0.0253, 0.6592, 0.04644, 0.6508, 0.4528, 0.5908, 0.4092, 0.6037, 0.3962, 0.6591, 0.4365, 0.9928, 0.2044, 0.9928, 0.2786, 0.9747, 0.2758, 0.9747, 0.2073, 0.7214, 0.007197, 0.7956, 0.007194, 0.7928, 0.02532, 0.7243, 0.0253, 0.5908, 0.4092, 0.5472, 0.3492, 0.5635, 0.3408, 0.6037, 0.3962, 0.5653, 0.2719, 0.5654, 0.2107, 0.6203, 0.2192, 0.6202, 0.263, 0.6038, 0.08668, 0.6592, 0.04644, 0.6699, 0.06717, 0.6203, 0.1031, 0.7242, 0.4576, 0.6591, 0.4365, 0.6696, 0.4157, 0.7278, 0.4346, 0.9536, 0.1422, 0.9747, 0.2073, 0.9517, 0.211, 0.9328, 0.1528, 0.6592, 0.04644, 0.7243, 0.0253, 0.7281, 0.04831, 0.6699, 0.06717, 0.6591, 0.4365, 0.6037, 0.3962, 0.6201, 0.3797, 0.6696, 0.4157, 0.9747, 0.2073, 0.9747, 0.2758, 0.9516, 0.2722, 0.9517, 0.211, 0.7243, 0.0253, 0.7928, 0.02532, 0.7893, 0.04836, 0.7281, 0.04831, 0.6037, 0.3962, 0.5635, 0.3408, 0.5842, 0.3301, 0.6201, 0.3797, 0.9747, 0.2758, 0.9535, 0.3409, 0.9327, 0.3304, 0.9516, 0.2722, 0.7928, 0.02532, 0.8579, 0.04649, 0.8474, 0.06731, 0.7893, 0.04836, 0.5635, 0.3408, 0.5423, 0.2757, 0.5653, 0.2719, 0.5842, 0.3301, 0.9535, 0.3409, 0.9132, 0.3963, 0.8967, 0.3799, 0.9327, 0.3304, 0.5423, 0.2757, 0.5423, 0.2072, 0.5654, 0.2107, 0.5653, 0.2719, 0.9132, 0.3963, 0.8578, 0.4365, 0.8472, 0.4158, 0.8967, 0.3799, 0.5423, 0.2072, 0.5635, 0.1421, 0.5843, 0.1526, 0.5654, 0.2107, 0.8578, 0.4365, 0.7927, 0.4577, 0.789, 0.4347, 0.8472, 0.4158, 0.8579, 0.04649, 0.9133, 0.08676, 0.8969, 0.1033, 0.8474, 0.06731, 0.5635, 0.1421, 0.6038, 0.08668, 0.6203, 0.1031, 0.5843, 0.1526, 0.7927, 0.4577, 0.7242, 0.4576, 0.7278, 0.4346, 0.789, 0.4347, 0.6953, 0.1166, 0.737, 0.1032, 0.7482, 0.1748, 0.7281, 0.1812, 0.8967, 0.3799, 0.8472, 0.4158, 0.8217, 0.3664, 0.8572, 0.3408, 0.5654, 0.2107, 0.5843, 0.1526, 0.634, 0.1776, 0.6203, 0.2192, 0.8472, 0.4158, 0.789, 0.4347, 0.78, 0.3798, 0.8217, 0.3664, 0.8474, 0.06731, 0.8969, 0.1033, 0.8578, 0.1428, 0.8224, 0.117, 0.5843, 0.1526, 0.6203, 0.1031, 0.6598, 0.1422, 0.634, 0.1776, 0.789, 0.4347, 0.7278, 0.4346, 0.7362, 0.3797, 0.78, 0.3798, 0.8969, 0.1033, 0.9328, 0.1528, 0.8834, 0.1783, 0.8578, 0.1428, 0.6203, 0.1031, 0.6699, 0.06717, 0.6953, 0.1166, 0.6598, 0.1422, 0.7278, 0.4346, 0.6696, 0.4157, 0.6946, 0.366, 0.7362, 0.3797, 0.9328, 0.1528, 0.9517, 0.211, 0.8968, 0.22, 0.8834, 0.1783, 0.6699, 0.06717, 0.7281, 0.04831, 0.737, 0.1032, 0.6953, 0.1166, 0.6696, 0.4157, 0.6201, 0.3797, 0.6592, 0.3402, 0.6946, 0.366, 0.9517, 0.211, 0.9516, 0.2722, 0.8967, 0.2638, 0.8968, 0.22, 0.7281, 0.04831, 0.7893, 0.04836, 0.7808, 0.1033, 0.737, 0.1032, 0.6201, 0.3797, 0.5842, 0.3301, 0.6336, 0.3047, 0.6592, 0.3402, 0.9516, 0.2722, 0.9327, 0.3304, 0.883, 0.3054, 0.8967, 0.2638, 0.7893, 0.04836, 0.8474, 0.06731, 0.8224, 0.117, 0.7808, 0.1033, 0.5842, 0.3301, 0.5653, 0.2719, 0.6202, 0.263, 0.6336, 0.3047, 0.9327, 0.3304, 0.8967, 0.3799, 0.8572, 0.3408, 0.883, 0.3054, 0.8064, 0.194, 0.8188, 0.2111, 0.8252, 0.2312, 0.8251, 0.2523, 0.8185, 0.2723, 0.806, 0.2894, 0.7889, 0.3017, 0.7688, 0.3082, 0.7477, 0.3081, 0.7276, 0.3015, 0.7106, 0.289, 0.6983, 0.2719, 0.6918, 0.2518, 0.6919, 0.2307, 0.6985, 0.2106, 0.711, 0.1936, 0.7281, 0.1812, 0.7482, 0.1748, 0.7693, 0.1749, 0.7894, 0.1815, 0.6946, 0.366, 0.6592, 0.3402, 0.7106, 0.289, 0.7276, 0.3015, 0.8968, 0.22, 0.8967, 0.2638, 0.8251, 0.2523, 0.8252, 0.2312, 0.737, 0.1032, 0.7808, 0.1033, 0.7693, 0.1749, 0.7482, 0.1748, 0.6592, 0.3402, 0.6336, 0.3047, 0.6983, 0.2719, 0.7106, 0.289, 0.8967, 0.2638, 0.883, 0.3054, 0.8185, 0.2723, 0.8251, 0.2523, 0.7808, 0.1033, 0.8224, 0.117, 0.7894, 0.1815, 0.7693, 0.1749, 0.6336, 0.3047, 0.6202, 0.263, 0.6918, 0.2518, 0.6983, 0.2719, 0.883, 0.3054, 0.8572, 0.3408, 0.806, 0.2894, 0.8185, 0.2723, 0.6202, 0.263, 0.6203, 0.2192, 0.6919, 0.2307, 0.6918, 0.2518, 0.8572, 0.3408, 0.8217, 0.3664, 0.7889, 0.3017, 0.806, 0.2894, 0.6203, 0.2192, 0.634, 0.1776, 0.6985, 0.2106, 0.6919, 0.2307, 0.8217, 0.3664, 0.78, 0.3798, 0.7688, 0.3082, 0.7889, 0.3017, 0.8224, 0.117, 0.8578, 0.1428, 0.8064, 0.194, 0.7894, 0.1815, 0.634, 0.1776, 0.6598, 0.1422, 0.711, 0.1936, 0.6985, 0.2106, 0.78, 0.3798, 0.7362, 0.3797, 0.7477, 0.3081, 0.7688, 0.3082, 0.8578, 0.1428, 0.8834, 0.1783, 0.8188, 0.2111, 0.8064, 0.194, 0.6598, 0.1422, 0.6953, 0.1166, 0.7281, 0.1812, 0.711, 0.1936, 0.7362, 0.3797, 0.6946, 0.366, 0.7276, 0.3015, 0.7477, 0.3081, 0.8834, 0.1783, 0.8968, 0.22, 0.8252, 0.2312, 0.8188, 0.2111, 0.7132, 0.5058, 0.6749, 0.4934, 0.6765, 0.4831, 0.718, 0.4965, 0.6749, 0.4934, 0.6346, 0.4934, 0.6329, 0.4831, 0.6765, 0.4831, 0.6346, 0.4934, 0.5962, 0.5058, 0.5915, 0.4966, 0.6329, 0.4831, 0.5962, 0.5058, 0.5636, 0.5295, 0.5562, 0.5222, 0.5915, 0.4966, 0.5636, 0.5295, 0.5399, 0.5622, 0.5306, 0.5574, 0.5562, 0.5222, 0.5399, 0.5622, 0.5274, 0.6005, 0.5172, 0.5989, 0.5306, 0.5574, 0.5274, 0.6005, 0.5274, 0.6408, 0.5172, 0.6424, 0.5172, 0.5989, 0.5274, 0.6408, 0.5399, 0.6792, 0.5306, 0.6839, 0.5172, 0.6424, 0.5399, 0.6792, 0.5636, 0.7118, 0.5563, 0.7191, 0.5306, 0.6839, 0.5636, 0.7118, 0.5962, 0.7354, 0.5915, 0.7447, 0.5563, 0.7191, 0.5962, 0.7354, 0.6346, 0.7479, 0.633, 0.7582, 0.5915, 0.7447, 0.6346, 0.7479, 0.6749, 0.7479, 0.6765, 0.7582, 0.633, 0.7582, 0.6749, 0.7479, 0.7132, 0.7354, 0.718, 0.7447, 0.6765, 0.7582, 0.7132, 0.7354, 0.7459, 0.7117, 0.7532, 0.7191, 0.718, 0.7447, 0.7459, 0.7117, 0.7696, 0.6791, 0.7788, 0.6838, 0.7532, 0.7191, 0.7696, 0.6791, 0.782, 0.6408, 0.7923, 0.6424, 0.7788, 0.6838, 0.782, 0.6408, 0.782, 0.6005, 0.7923, 0.5988, 0.7923, 0.6424, 0.782, 0.6005, 0.7696, 0.5621, 0.7788, 0.5574, 0.7923, 0.5988, 0.7696, 0.5621, 0.7459, 0.5295, 0.7532, 0.5221, 0.7788, 0.5574, 0.7459, 0.5295, 0.7132, 0.5058, 0.718, 0.4965, 0.7532, 0.5221, 0.7047, 0.5226, 0.672, 0.512, 0.6749, 0.4934, 0.7132, 0.5058, 0.672, 0.512, 0.6375, 0.512, 0.6346, 0.4934, 0.6749, 0.4934, 0.6375, 0.512, 0.6048, 0.5226, 0.5962, 0.5058, 0.6346, 0.4934, 0.6048, 0.5226, 0.5769, 0.5429, 0.5636, 0.5295, 0.5962, 0.5058, 0.5769, 0.5429, 0.5567, 0.5707, 0.5399, 0.5622, 0.5636, 0.5295, 0.5567, 0.5707, 0.5461, 0.6034, 0.5274, 0.6005, 0.5399, 0.5622, 0.5461, 0.6034, 0.5461, 0.6379, 0.5274, 0.6408, 0.5274, 0.6005, 0.5461, 0.6379, 0.5567, 0.6706, 0.5399, 0.6792, 0.5274, 0.6408, 0.5567, 0.6706, 0.5769, 0.6984, 0.5636, 0.7118, 0.5399, 0.6792, 0.5769, 0.6984, 0.6048, 0.7186, 0.5962, 0.7354, 0.5636, 0.7118, 0.6048, 0.7186, 0.6375, 0.7293, 0.6346, 0.7479, 0.5962, 0.7354, 0.6375, 0.7293, 0.6719, 0.7293, 0.6749, 0.7479, 0.6346, 0.7479, 0.6719, 0.7293, 0.7047, 0.7186, 0.7132, 0.7354, 0.6749, 0.7479, 0.7047, 0.7186, 0.7325, 0.6984, 0.7459, 0.7117, 0.7132, 0.7354, 0.7325, 0.6984, 0.7528, 0.6706, 0.7696, 0.6791, 0.7459, 0.7117, 0.7528, 0.6706, 0.7634, 0.6378, 0.782, 0.6408, 0.7696, 0.6791, 0.7634, 0.6378, 0.7634, 0.6034, 0.782, 0.6005, 0.782, 0.6408, 0.7634, 0.6034, 0.7528, 0.5707, 0.7696, 0.5621, 0.782, 0.6005, 0.7528, 0.5707, 0.7325, 0.5429, 0.7459, 0.5295, 0.7696, 0.5621, 0.7325, 0.5429, 0.7047, 0.5226, 0.7132, 0.5058, 0.7459, 0.5295])
me_circle.materials.append(mat_teller)
me_circle.materials.append(mat_tellerrand)
me_circle.use_remesh_fix_poles = True
me_circle.use_remesh_preserve_attributes = False
me_circle.use_mirror_vertex_groups = False
me_circle.update()

# ---- objects
ob_circle = bpy.data.objects.new('Circle', me_circle)

# ---- transforms, parenting, visibility, modifiers, constraints
ob_circle.location = (0.0, 0.0, 0.0)
ob_circle.scale = (0.2434, 0.2434, 0.2434)
ob_circle.lineart.crease_threshold = 0.0
_m = ob_circle.modifiers.new('Bevel', 'BEVEL')
_m = ob_circle.modifiers.new('Subdivision', 'SUBSURF')
_m.uv_smooth = 'PRESERVE_CORNERS'
_m.levels = 2

# ---- collection membership
col_collection.objects.link(ob_circle)

# ---- scene / render settings (as saved in the file)
scene.frame_start = 1; scene.frame_end = 250; scene.frame_set(1)
scene.render.engine = 'BLENDER_EEVEE_NEXT'
scene.cycles.use_denoising = False
scene.cycles.samples = 128
scene.cycles.sampling_pattern = 'TABULATED_SOBOL'
scene.cycles.use_adaptive_sampling = False
scene.cycles.use_light_tree = False
scene.view_settings.view_transform = 'Filmic'
bpy.context.view_layer.update()

# ---- added for rendering (the .blend has no active camera and no usable light): camera, sun
cam_auto = bpy.data.cameras.new('AutoCamera')
cam_auto.lens = 50.0
cam_auto.sensor_width = 36.0
cam_auto.clip_end = 1000.0
ob_auto_camera = bpy.data.objects.new('AutoCamera', cam_auto)
scene.collection.objects.link(ob_auto_camera)
ob_auto_camera.location = (0.378809, -0.454571, 0.329262)
ob_auto_camera.rotation_euler = (1.09748, -7.21219e-08, 0.694738)
scene.camera = ob_auto_camera
light_auto_sun = bpy.data.lights.new('AutoSun', 'SUN')
light_auto_sun.energy = 3.0
light_auto_sun.angle = 0.0523599
ob_auto_sun = bpy.data.objects.new('AutoSun', light_auto_sun)
scene.collection.objects.link(ob_auto_sun)
ob_auto_sun.rotation_euler = (0.872665, 0.174533, 0.523599)
bpy.context.view_layer.update()
